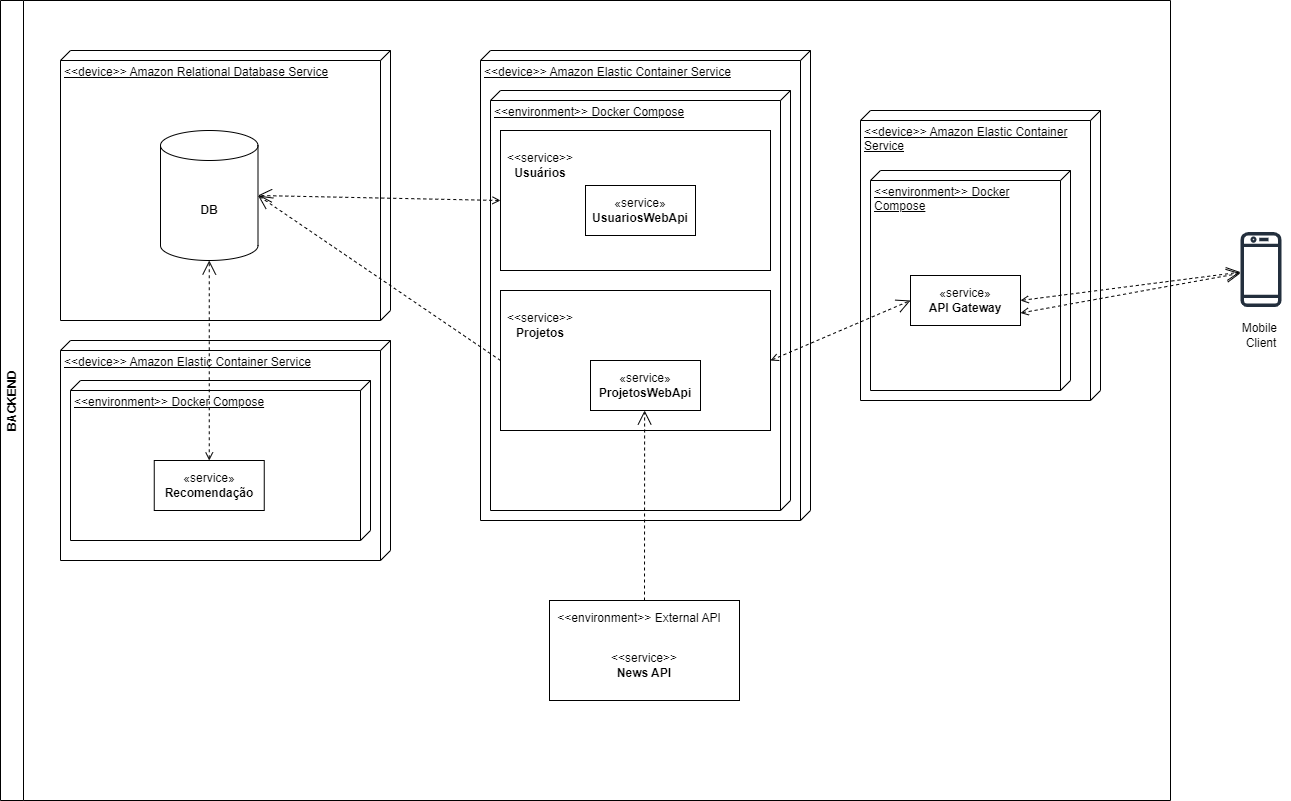

The diagram above was exported from draw.io. Its source (the exported page's mxGraphModel, read from the mxfile embedded in the PNG):
<mxGraphModel dx="3923" dy="2443" grid="1" gridSize="10" guides="1" tooltips="1" connect="1" arrows="1" fold="1" page="1" pageScale="1" pageWidth="827" pageHeight="1169" math="0" shadow="0">
  <root>
    <mxCell id="0" />
    <mxCell id="1" parent="0" />
    <mxCell id="be4ay0tuOyGLQFfw5ZwZ-13" value="BACKEND" style="swimlane;horizontal=0;whiteSpace=wrap;html=1;" parent="1" vertex="1">
      <mxGeometry x="-1340" y="-40" width="1170" height="800" as="geometry" />
    </mxCell>
    <mxCell id="TqRg4wbcwosoGAT7hCXz-2" value="&amp;lt;&amp;lt;device&amp;gt;&amp;gt; Amazon Elastic Container Service" style="verticalAlign=top;align=left;spacingTop=8;spacingLeft=2;spacingRight=12;shape=cube;size=10;direction=south;fontStyle=4;html=1;whiteSpace=wrap;" parent="be4ay0tuOyGLQFfw5ZwZ-13" vertex="1">
      <mxGeometry x="60" y="340" width="330" height="220" as="geometry" />
    </mxCell>
    <mxCell id="xtgu9rpkLiTUu3ED0dgb-21" value="&amp;lt;&amp;lt;environment&amp;gt;&amp;gt; Docker Compose" style="verticalAlign=top;align=left;spacingTop=8;spacingLeft=2;spacingRight=12;shape=cube;size=10;direction=south;fontStyle=4;html=1;whiteSpace=wrap;" parent="be4ay0tuOyGLQFfw5ZwZ-13" vertex="1">
      <mxGeometry x="70" y="380" width="300" height="160" as="geometry" />
    </mxCell>
    <mxCell id="be4ay0tuOyGLQFfw5ZwZ-14" value="&amp;lt;&amp;lt;device&amp;gt;&amp;gt; Amazon Relational Database Service" style="verticalAlign=top;align=left;spacingTop=8;spacingLeft=2;spacingRight=12;shape=cube;size=10;direction=south;fontStyle=4;html=1;whiteSpace=wrap;" parent="be4ay0tuOyGLQFfw5ZwZ-13" vertex="1">
      <mxGeometry x="60" y="50" width="330" height="270" as="geometry" />
    </mxCell>
    <mxCell id="be4ay0tuOyGLQFfw5ZwZ-15" value="&amp;lt;&amp;lt;device&amp;gt;&amp;gt; Amazon Elastic Container Service" style="verticalAlign=top;align=left;spacingTop=8;spacingLeft=2;spacingRight=12;shape=cube;size=10;direction=south;fontStyle=4;html=1;whiteSpace=wrap;" parent="be4ay0tuOyGLQFfw5ZwZ-13" vertex="1">
      <mxGeometry x="480" y="50" width="330" height="470" as="geometry" />
    </mxCell>
    <mxCell id="be4ay0tuOyGLQFfw5ZwZ-16" value="&amp;lt;&amp;lt;environment&amp;gt;&amp;gt; Docker Compose" style="verticalAlign=top;align=left;spacingTop=8;spacingLeft=2;spacingRight=12;shape=cube;size=10;direction=south;fontStyle=4;html=1;whiteSpace=wrap;" parent="be4ay0tuOyGLQFfw5ZwZ-13" vertex="1">
      <mxGeometry x="490" y="90" width="300" height="420" as="geometry" />
    </mxCell>
    <mxCell id="be4ay0tuOyGLQFfw5ZwZ-24" value="«service»&lt;br&gt;&lt;b&gt;UsuariosWebApi&lt;/b&gt;" style="html=1;whiteSpace=wrap;" parent="be4ay0tuOyGLQFfw5ZwZ-13" vertex="1">
      <mxGeometry x="585" y="185" width="110" height="50" as="geometry" />
    </mxCell>
    <mxCell id="be4ay0tuOyGLQFfw5ZwZ-26" value="" style="shape=cylinder3;whiteSpace=wrap;html=1;boundedLbl=1;backgroundOutline=1;size=15;" parent="be4ay0tuOyGLQFfw5ZwZ-13" vertex="1">
      <mxGeometry x="160" y="130" width="97.5" height="130" as="geometry" />
    </mxCell>
    <mxCell id="be4ay0tuOyGLQFfw5ZwZ-27" value="DB" style="text;html=1;align=center;verticalAlign=middle;whiteSpace=wrap;rounded=0;fontStyle=1" parent="be4ay0tuOyGLQFfw5ZwZ-13" vertex="1">
      <mxGeometry x="178.75" y="195" width="60" height="30" as="geometry" />
    </mxCell>
    <mxCell id="TqRg4wbcwosoGAT7hCXz-3" value="«service»&lt;br&gt;&lt;b&gt;Recomendação&lt;/b&gt;" style="html=1;whiteSpace=wrap;" parent="be4ay0tuOyGLQFfw5ZwZ-13" vertex="1">
      <mxGeometry x="153.75" y="460" width="110" height="50" as="geometry" />
    </mxCell>
    <mxCell id="TqRg4wbcwosoGAT7hCXz-4" value="" style="endArrow=open;endSize=12;dashed=1;html=1;rounded=0;entryX=0.5;entryY=1;entryDx=0;entryDy=0;exitX=0.5;exitY=0;exitDx=0;exitDy=0;entryPerimeter=0;startArrow=open;startFill=0;endFill=0;" parent="be4ay0tuOyGLQFfw5ZwZ-13" source="TqRg4wbcwosoGAT7hCXz-3" target="be4ay0tuOyGLQFfw5ZwZ-26" edge="1">
      <mxGeometry width="160" relative="1" as="geometry">
        <mxPoint x="450" y="620" as="sourcePoint" />
        <mxPoint x="450" y="450" as="targetPoint" />
      </mxGeometry>
    </mxCell>
    <mxCell id="xtgu9rpkLiTUu3ED0dgb-4" value="&amp;lt;&amp;lt;service&amp;gt;&amp;gt;&lt;br&gt;&lt;b&gt;Usuários&lt;/b&gt;" style="text;html=1;align=center;verticalAlign=middle;whiteSpace=wrap;rounded=0;" parent="be4ay0tuOyGLQFfw5ZwZ-13" vertex="1">
      <mxGeometry x="510" y="150" width="60" height="30" as="geometry" />
    </mxCell>
    <mxCell id="xtgu9rpkLiTUu3ED0dgb-7" value="&amp;lt;&amp;lt;service&amp;gt;&amp;gt;&lt;br&gt;&lt;b&gt;Projetos&lt;/b&gt;" style="text;html=1;align=center;verticalAlign=middle;whiteSpace=wrap;rounded=0;" parent="be4ay0tuOyGLQFfw5ZwZ-13" vertex="1">
      <mxGeometry x="510" y="310" width="60" height="30" as="geometry" />
    </mxCell>
    <mxCell id="xtgu9rpkLiTUu3ED0dgb-9" value="«service»&lt;br&gt;&lt;b&gt;ProjetosWebApi&lt;/b&gt;" style="html=1;whiteSpace=wrap;" parent="be4ay0tuOyGLQFfw5ZwZ-13" vertex="1">
      <mxGeometry x="590" y="360" width="110" height="50" as="geometry" />
    </mxCell>
    <mxCell id="xtgu9rpkLiTUu3ED0dgb-6" value="" style="rounded=0;whiteSpace=wrap;html=1;fillColor=none;" parent="be4ay0tuOyGLQFfw5ZwZ-13" vertex="1">
      <mxGeometry x="500" y="290" width="270" height="140" as="geometry" />
    </mxCell>
    <mxCell id="xtgu9rpkLiTUu3ED0dgb-3" value="" style="rounded=0;whiteSpace=wrap;html=1;fillColor=none;" parent="be4ay0tuOyGLQFfw5ZwZ-13" vertex="1">
      <mxGeometry x="500" y="130" width="270" height="140" as="geometry" />
    </mxCell>
    <mxCell id="xtgu9rpkLiTUu3ED0dgb-11" value="" style="endArrow=open;endSize=12;dashed=1;html=1;rounded=0;exitX=0;exitY=0.5;exitDx=0;exitDy=0;entryX=1;entryY=0.5;entryDx=0;entryDy=0;entryPerimeter=0;" parent="be4ay0tuOyGLQFfw5ZwZ-13" source="xtgu9rpkLiTUu3ED0dgb-6" target="be4ay0tuOyGLQFfw5ZwZ-26" edge="1">
      <mxGeometry width="160" relative="1" as="geometry">
        <mxPoint x="767" y="230" as="sourcePoint" />
        <mxPoint x="270" y="220" as="targetPoint" />
      </mxGeometry>
    </mxCell>
    <mxCell id="xtgu9rpkLiTUu3ED0dgb-13" value="" style="endArrow=open;endSize=12;dashed=1;html=1;rounded=0;entryX=1;entryY=0.5;entryDx=0;entryDy=0;exitX=0;exitY=0.5;exitDx=0;exitDy=0;entryPerimeter=0;startArrow=open;startFill=0;endFill=0;" parent="be4ay0tuOyGLQFfw5ZwZ-13" source="xtgu9rpkLiTUu3ED0dgb-3" target="be4ay0tuOyGLQFfw5ZwZ-26" edge="1">
      <mxGeometry width="160" relative="1" as="geometry">
        <mxPoint x="219" y="440" as="sourcePoint" />
        <mxPoint x="219" y="270" as="targetPoint" />
      </mxGeometry>
    </mxCell>
    <mxCell id="xtgu9rpkLiTUu3ED0dgb-17" value="&amp;lt;&amp;lt;device&amp;gt;&amp;gt; Amazon Elastic Container Service" style="verticalAlign=top;align=left;spacingTop=8;spacingLeft=2;spacingRight=12;shape=cube;size=10;direction=south;fontStyle=4;html=1;whiteSpace=wrap;" parent="be4ay0tuOyGLQFfw5ZwZ-13" vertex="1">
      <mxGeometry x="860" y="110" width="240" height="290" as="geometry" />
    </mxCell>
    <mxCell id="xtgu9rpkLiTUu3ED0dgb-23" value="&amp;lt;&amp;lt;environment&amp;gt;&amp;gt; Docker Compose" style="verticalAlign=top;align=left;spacingTop=8;spacingLeft=2;spacingRight=12;shape=cube;size=10;direction=south;fontStyle=4;html=1;whiteSpace=wrap;" parent="be4ay0tuOyGLQFfw5ZwZ-13" vertex="1">
      <mxGeometry x="870" y="170" width="200" height="220" as="geometry" />
    </mxCell>
    <mxCell id="xtgu9rpkLiTUu3ED0dgb-18" value="«service»&lt;br&gt;&lt;b&gt;API Gateway&lt;/b&gt;" style="html=1;whiteSpace=wrap;" parent="be4ay0tuOyGLQFfw5ZwZ-13" vertex="1">
      <mxGeometry x="910" y="275" width="110" height="50" as="geometry" />
    </mxCell>
    <mxCell id="xtgu9rpkLiTUu3ED0dgb-14" value="" style="endArrow=open;endSize=12;dashed=1;html=1;rounded=0;exitX=1;exitY=0.5;exitDx=0;exitDy=0;startArrow=open;startFill=0;entryX=0;entryY=0.5;entryDx=0;entryDy=0;" parent="be4ay0tuOyGLQFfw5ZwZ-13" source="xtgu9rpkLiTUu3ED0dgb-6" target="xtgu9rpkLiTUu3ED0dgb-18" edge="1">
      <mxGeometry width="160" relative="1" as="geometry">
        <mxPoint x="780" y="230" as="sourcePoint" />
        <mxPoint x="970" y="420" as="targetPoint" />
      </mxGeometry>
    </mxCell>
    <mxCell id="1CBBEJIX0WuLovkdQtzl-3" value="" style="rounded=0;whiteSpace=wrap;html=1;" vertex="1" parent="be4ay0tuOyGLQFfw5ZwZ-13">
      <mxGeometry x="549" y="600" width="190" height="100" as="geometry" />
    </mxCell>
    <mxCell id="1CBBEJIX0WuLovkdQtzl-4" value="&amp;lt;&amp;lt;environment&amp;gt;&amp;gt; External API&lt;div&gt;&lt;br/&gt;&lt;/div&gt;" style="text;html=1;align=center;verticalAlign=middle;whiteSpace=wrap;rounded=0;" vertex="1" parent="be4ay0tuOyGLQFfw5ZwZ-13">
      <mxGeometry x="544" y="610" width="190" height="30" as="geometry" />
    </mxCell>
    <mxCell id="1CBBEJIX0WuLovkdQtzl-6" value="&amp;lt;&amp;lt;service&amp;gt;&amp;gt;&lt;br&gt;&lt;b&gt;News API&lt;/b&gt;" style="text;html=1;align=center;verticalAlign=middle;whiteSpace=wrap;rounded=0;" vertex="1" parent="be4ay0tuOyGLQFfw5ZwZ-13">
      <mxGeometry x="604" y="650" width="80" height="30" as="geometry" />
    </mxCell>
    <mxCell id="1CBBEJIX0WuLovkdQtzl-8" value="" style="endArrow=open;endSize=12;dashed=1;html=1;rounded=0;exitX=0.5;exitY=0;exitDx=0;exitDy=0;entryX=0.556;entryY=0.857;entryDx=0;entryDy=0;entryPerimeter=0;" edge="1" parent="be4ay0tuOyGLQFfw5ZwZ-13" source="1CBBEJIX0WuLovkdQtzl-3">
      <mxGeometry width="160" relative="1" as="geometry">
        <mxPoint x="628.9999999999998" y="600" as="sourcePoint" />
        <mxPoint x="644.1199999999999" y="409.98000000000025" as="targetPoint" />
      </mxGeometry>
    </mxCell>
    <mxCell id="xtgu9rpkLiTUu3ED0dgb-19" value="" style="endArrow=open;endSize=12;dashed=1;html=1;rounded=0;startArrow=open;startFill=0;exitX=1;exitY=0.5;exitDx=0;exitDy=0;" parent="1" source="xtgu9rpkLiTUu3ED0dgb-18" target="xtgu9rpkLiTUu3ED0dgb-15" edge="1">
      <mxGeometry width="160" relative="1" as="geometry">
        <mxPoint x="-280" y="250" as="sourcePoint" />
        <mxPoint x="-50" y="215" as="targetPoint" />
      </mxGeometry>
    </mxCell>
    <mxCell id="xtgu9rpkLiTUu3ED0dgb-20" value="" style="endArrow=open;endSize=12;dashed=1;html=1;rounded=0;exitX=1;exitY=0.75;exitDx=0;exitDy=0;startArrow=open;startFill=0;" parent="1" source="xtgu9rpkLiTUu3ED0dgb-18" target="xtgu9rpkLiTUu3ED0dgb-15" edge="1">
      <mxGeometry width="160" relative="1" as="geometry">
        <mxPoint x="-280" y="390" as="sourcePoint" />
        <mxPoint x="-50" y="231.83734939759006" as="targetPoint" />
      </mxGeometry>
    </mxCell>
    <mxCell id="xtgu9rpkLiTUu3ED0dgb-15" value="" style="sketch=0;outlineConnect=0;fontColor=#232F3E;gradientColor=none;fillColor=#232F3D;strokeColor=none;dashed=0;verticalLabelPosition=bottom;verticalAlign=top;align=center;html=1;fontSize=12;fontStyle=0;aspect=fixed;pointerEvents=1;shape=mxgraph.aws4.mobile_client;" parent="1" vertex="1">
      <mxGeometry x="-100" y="190" width="41" height="78" as="geometry" />
    </mxCell>
    <mxCell id="1CBBEJIX0WuLovkdQtzl-1" value="Mobile&amp;nbsp;&lt;br&gt;Client" style="text;html=1;align=center;verticalAlign=middle;whiteSpace=wrap;rounded=0;" vertex="1" parent="1">
      <mxGeometry x="-109.5" y="280" width="60" height="30" as="geometry" />
    </mxCell>
  </root>
</mxGraphModel>